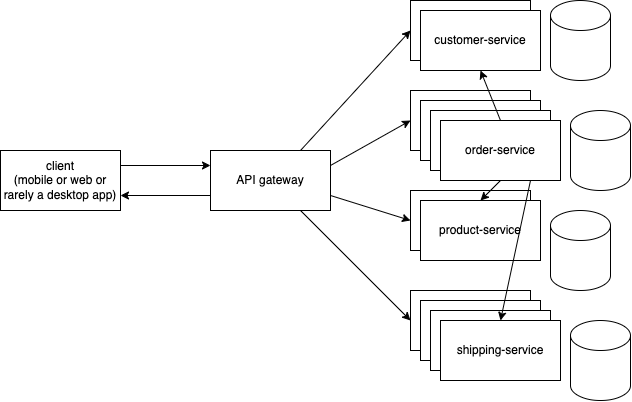

The diagram above was exported from draw.io. Its source (the exported page's mxGraphModel, read from the mxfile embedded in the PNG):
<mxGraphModel dx="827" dy="410" grid="1" gridSize="10" guides="1" tooltips="1" connect="1" arrows="1" fold="1" page="1" pageScale="1" pageWidth="827" pageHeight="1169" math="0" shadow="0">
  <root>
    <mxCell id="0" />
    <mxCell id="1" parent="0" />
    <mxCell id="4" style="edgeStyle=none;html=1;exitX=1;exitY=0.25;exitDx=0;exitDy=0;entryX=0;entryY=0.25;entryDx=0;entryDy=0;" edge="1" parent="1" source="2" target="3">
      <mxGeometry relative="1" as="geometry" />
    </mxCell>
    <mxCell id="2" value="client&lt;br&gt;(mobile or web or rarely a desktop app)" style="rounded=0;whiteSpace=wrap;html=1;" vertex="1" parent="1">
      <mxGeometry x="30" y="290" width="120" height="60" as="geometry" />
    </mxCell>
    <mxCell id="5" style="edgeStyle=none;html=1;exitX=0;exitY=0.75;exitDx=0;exitDy=0;entryX=1;entryY=0.75;entryDx=0;entryDy=0;" edge="1" parent="1" source="3" target="2">
      <mxGeometry relative="1" as="geometry" />
    </mxCell>
    <mxCell id="23" style="edgeStyle=none;html=1;exitX=0.75;exitY=0;exitDx=0;exitDy=0;entryX=0;entryY=0.5;entryDx=0;entryDy=0;" edge="1" parent="1" source="3" target="6">
      <mxGeometry relative="1" as="geometry" />
    </mxCell>
    <mxCell id="24" style="edgeStyle=none;html=1;exitX=1;exitY=0.25;exitDx=0;exitDy=0;entryX=0;entryY=0.5;entryDx=0;entryDy=0;" edge="1" parent="1" source="3" target="7">
      <mxGeometry relative="1" as="geometry" />
    </mxCell>
    <mxCell id="25" style="edgeStyle=none;html=1;exitX=1;exitY=0.75;exitDx=0;exitDy=0;entryX=0;entryY=0.5;entryDx=0;entryDy=0;" edge="1" parent="1" source="3" target="8">
      <mxGeometry relative="1" as="geometry" />
    </mxCell>
    <mxCell id="26" style="edgeStyle=none;html=1;exitX=0.75;exitY=1;exitDx=0;exitDy=0;entryX=0;entryY=0.5;entryDx=0;entryDy=0;" edge="1" parent="1" source="3" target="9">
      <mxGeometry relative="1" as="geometry" />
    </mxCell>
    <mxCell id="3" value="API gateway" style="rounded=0;whiteSpace=wrap;html=1;" vertex="1" parent="1">
      <mxGeometry x="240" y="290" width="120" height="60" as="geometry" />
    </mxCell>
    <mxCell id="6" value="customer-service" style="rounded=0;whiteSpace=wrap;html=1;" vertex="1" parent="1">
      <mxGeometry x="440" y="140" width="120" height="60" as="geometry" />
    </mxCell>
    <mxCell id="7" value="order-service" style="rounded=0;whiteSpace=wrap;html=1;" vertex="1" parent="1">
      <mxGeometry x="440" y="230" width="120" height="60" as="geometry" />
    </mxCell>
    <mxCell id="8" value="product-service" style="rounded=0;whiteSpace=wrap;html=1;" vertex="1" parent="1">
      <mxGeometry x="440" y="330" width="120" height="60" as="geometry" />
    </mxCell>
    <mxCell id="9" value="shipping-service" style="rounded=0;whiteSpace=wrap;html=1;" vertex="1" parent="1">
      <mxGeometry x="440" y="430" width="120" height="60" as="geometry" />
    </mxCell>
    <mxCell id="10" value="customer-service" style="rounded=0;whiteSpace=wrap;html=1;" vertex="1" parent="1">
      <mxGeometry x="450" y="150" width="120" height="60" as="geometry" />
    </mxCell>
    <mxCell id="12" value="order-service" style="rounded=0;whiteSpace=wrap;html=1;" vertex="1" parent="1">
      <mxGeometry x="450" y="240" width="120" height="60" as="geometry" />
    </mxCell>
    <mxCell id="13" value="order-service" style="rounded=0;whiteSpace=wrap;html=1;" vertex="1" parent="1">
      <mxGeometry x="460" y="250" width="120" height="60" as="geometry" />
    </mxCell>
    <mxCell id="14" value="product-service" style="rounded=0;whiteSpace=wrap;html=1;" vertex="1" parent="1">
      <mxGeometry x="450" y="340" width="120" height="60" as="geometry" />
    </mxCell>
    <mxCell id="15" value="shipping-service" style="rounded=0;whiteSpace=wrap;html=1;" vertex="1" parent="1">
      <mxGeometry x="450" y="440" width="120" height="60" as="geometry" />
    </mxCell>
    <mxCell id="16" value="shipping-service" style="rounded=0;whiteSpace=wrap;html=1;" vertex="1" parent="1">
      <mxGeometry x="460" y="450" width="120" height="60" as="geometry" />
    </mxCell>
    <mxCell id="17" value="shipping-service" style="rounded=0;whiteSpace=wrap;html=1;" vertex="1" parent="1">
      <mxGeometry x="470" y="460" width="120" height="60" as="geometry" />
    </mxCell>
    <mxCell id="27" style="edgeStyle=none;html=1;exitX=0.5;exitY=1;exitDx=0;exitDy=0;entryX=0.5;entryY=0;entryDx=0;entryDy=0;" edge="1" parent="1" source="18" target="14">
      <mxGeometry relative="1" as="geometry" />
    </mxCell>
    <mxCell id="28" style="edgeStyle=none;html=1;exitX=0.5;exitY=0;exitDx=0;exitDy=0;entryX=0.5;entryY=1;entryDx=0;entryDy=0;" edge="1" parent="1" source="18" target="10">
      <mxGeometry relative="1" as="geometry" />
    </mxCell>
    <mxCell id="29" style="edgeStyle=none;html=1;exitX=0.75;exitY=1;exitDx=0;exitDy=0;entryX=0.5;entryY=0;entryDx=0;entryDy=0;" edge="1" parent="1" source="18" target="17">
      <mxGeometry relative="1" as="geometry" />
    </mxCell>
    <mxCell id="18" value="order-service" style="rounded=0;whiteSpace=wrap;html=1;" vertex="1" parent="1">
      <mxGeometry x="470" y="260" width="120" height="60" as="geometry" />
    </mxCell>
    <mxCell id="19" value="" style="shape=cylinder3;whiteSpace=wrap;html=1;boundedLbl=1;backgroundOutline=1;size=15;" vertex="1" parent="1">
      <mxGeometry x="580" y="140" width="60" height="80" as="geometry" />
    </mxCell>
    <mxCell id="20" value="" style="shape=cylinder3;whiteSpace=wrap;html=1;boundedLbl=1;backgroundOutline=1;size=15;" vertex="1" parent="1">
      <mxGeometry x="600" y="250" width="60" height="80" as="geometry" />
    </mxCell>
    <mxCell id="21" value="" style="shape=cylinder3;whiteSpace=wrap;html=1;boundedLbl=1;backgroundOutline=1;size=15;" vertex="1" parent="1">
      <mxGeometry x="580" y="350" width="60" height="80" as="geometry" />
    </mxCell>
    <mxCell id="22" value="" style="shape=cylinder3;whiteSpace=wrap;html=1;boundedLbl=1;backgroundOutline=1;size=15;" vertex="1" parent="1">
      <mxGeometry x="600" y="460" width="60" height="80" as="geometry" />
    </mxCell>
  </root>
</mxGraphModel>